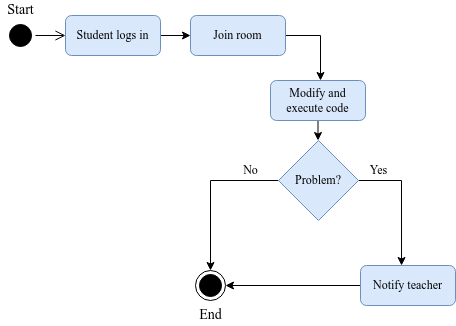

The diagram above was exported from draw.io. Its source (the exported page's mxGraphModel, read from the mxfile embedded in the PNG):
<mxGraphModel dx="868" dy="561" grid="1" gridSize="10" guides="1" tooltips="1" connect="1" arrows="1" fold="1" page="1" pageScale="1" pageWidth="850" pageHeight="1100" math="0" shadow="0">
  <root>
    <mxCell id="0" />
    <mxCell id="1" parent="0" />
    <mxCell id="L0kDqWUoMFQ3D76sdL2E-1" value="" style="ellipse;html=1;shape=startState;fillColor=#000000;strokeColor=#000000;" parent="1" vertex="1">
      <mxGeometry x="125" y="80" width="30" height="30" as="geometry" />
    </mxCell>
    <mxCell id="L0kDqWUoMFQ3D76sdL2E-2" value="" style="edgeStyle=orthogonalEdgeStyle;html=1;verticalAlign=bottom;endArrow=open;endSize=8;strokeColor=#000000;rounded=0;entryX=0;entryY=0.5;entryDx=0;entryDy=0;" parent="1" source="L0kDqWUoMFQ3D76sdL2E-1" target="L0kDqWUoMFQ3D76sdL2E-4" edge="1">
      <mxGeometry relative="1" as="geometry">
        <mxPoint x="155" y="200" as="targetPoint" />
      </mxGeometry>
    </mxCell>
    <mxCell id="L0kDqWUoMFQ3D76sdL2E-3" style="edgeStyle=orthogonalEdgeStyle;rounded=0;orthogonalLoop=1;jettySize=auto;html=1;exitX=1;exitY=0.5;exitDx=0;exitDy=0;entryX=0;entryY=0.5;entryDx=0;entryDy=0;" parent="1" source="L0kDqWUoMFQ3D76sdL2E-4" target="L0kDqWUoMFQ3D76sdL2E-9" edge="1">
      <mxGeometry relative="1" as="geometry" />
    </mxCell>
    <mxCell id="L0kDqWUoMFQ3D76sdL2E-4" value="&lt;font face=&quot;Times New Roman&quot;&gt;Student logs in&lt;/font&gt;" style="rounded=1;whiteSpace=wrap;html=1;fillColor=#dae8fc;strokeColor=#6c8ebf;" parent="1" vertex="1">
      <mxGeometry x="185" y="75" width="95" height="40" as="geometry" />
    </mxCell>
    <mxCell id="L0kDqWUoMFQ3D76sdL2E-5" value="" style="ellipse;html=1;shape=endState;fillColor=#000000;strokeColor=#000000;fontFamily=Times New Roman;" parent="1" vertex="1">
      <mxGeometry x="315" y="330" width="30" height="30" as="geometry" />
    </mxCell>
    <mxCell id="L0kDqWUoMFQ3D76sdL2E-6" value="&lt;font style=&quot;font-size: 14px&quot;&gt;Start&lt;/font&gt;" style="text;html=1;align=center;verticalAlign=middle;resizable=0;points=[];autosize=1;strokeColor=none;fillColor=none;fontFamily=Times New Roman;" parent="1" vertex="1">
      <mxGeometry x="120" y="60" width="40" height="20" as="geometry" />
    </mxCell>
    <mxCell id="L0kDqWUoMFQ3D76sdL2E-7" value="&lt;font style=&quot;font-size: 14px&quot;&gt;End&lt;/font&gt;" style="text;html=1;align=center;verticalAlign=middle;resizable=0;points=[];autosize=1;strokeColor=none;fillColor=none;fontFamily=Times New Roman;" parent="1" vertex="1">
      <mxGeometry x="310" y="365" width="40" height="20" as="geometry" />
    </mxCell>
    <mxCell id="L0kDqWUoMFQ3D76sdL2E-8" style="edgeStyle=orthogonalEdgeStyle;rounded=0;orthogonalLoop=1;jettySize=auto;html=1;exitX=1;exitY=0.5;exitDx=0;exitDy=0;entryX=0.5;entryY=0;entryDx=0;entryDy=0;" parent="1" source="L0kDqWUoMFQ3D76sdL2E-9" edge="1">
      <mxGeometry relative="1" as="geometry">
        <mxPoint x="440" y="140" as="targetPoint" />
      </mxGeometry>
    </mxCell>
    <mxCell id="L0kDqWUoMFQ3D76sdL2E-9" value="&lt;font face=&quot;Times New Roman&quot;&gt;Join room&lt;/font&gt;" style="rounded=1;whiteSpace=wrap;html=1;fillColor=#dae8fc;strokeColor=#6c8ebf;" parent="1" vertex="1">
      <mxGeometry x="310" y="75" width="95" height="40" as="geometry" />
    </mxCell>
    <mxCell id="L0kDqWUoMFQ3D76sdL2E-10" style="edgeStyle=orthogonalEdgeStyle;rounded=0;orthogonalLoop=1;jettySize=auto;html=1;exitX=0.5;exitY=1;exitDx=0;exitDy=0;entryX=0.5;entryY=0;entryDx=0;entryDy=0;" parent="1" source="L0kDqWUoMFQ3D76sdL2E-11" edge="1">
      <mxGeometry relative="1" as="geometry">
        <mxPoint x="437.5" y="200" as="targetPoint" />
      </mxGeometry>
    </mxCell>
    <mxCell id="L0kDqWUoMFQ3D76sdL2E-11" value="&lt;font face=&quot;Times New Roman&quot;&gt;Modify and execute code&lt;br&gt;&lt;/font&gt;" style="rounded=1;whiteSpace=wrap;html=1;fillColor=#dae8fc;strokeColor=#6c8ebf;" parent="1" vertex="1">
      <mxGeometry x="390" y="140" width="95" height="40" as="geometry" />
    </mxCell>
    <mxCell id="L0kDqWUoMFQ3D76sdL2E-18" style="edgeStyle=orthogonalEdgeStyle;rounded=0;orthogonalLoop=1;jettySize=auto;html=1;exitX=0;exitY=0.5;exitDx=0;exitDy=0;entryX=0.5;entryY=0;entryDx=0;entryDy=0;" parent="1" source="L0kDqWUoMFQ3D76sdL2E-16" target="L0kDqWUoMFQ3D76sdL2E-5" edge="1">
      <mxGeometry relative="1" as="geometry" />
    </mxCell>
    <mxCell id="L0kDqWUoMFQ3D76sdL2E-19" style="edgeStyle=orthogonalEdgeStyle;rounded=0;orthogonalLoop=1;jettySize=auto;html=1;exitX=1;exitY=0.5;exitDx=0;exitDy=0;entryX=0.432;entryY=0;entryDx=0;entryDy=0;entryPerimeter=0;" parent="1" source="L0kDqWUoMFQ3D76sdL2E-16" target="L0kDqWUoMFQ3D76sdL2E-17" edge="1">
      <mxGeometry relative="1" as="geometry" />
    </mxCell>
    <mxCell id="L0kDqWUoMFQ3D76sdL2E-16" value="&lt;font face=&quot;Times New Roman&quot;&gt;Problem?&lt;/font&gt;" style="rhombus;whiteSpace=wrap;html=1;fillColor=#dae8fc;strokeColor=#6c8ebf;" parent="1" vertex="1">
      <mxGeometry x="398" y="200" width="80" height="80" as="geometry" />
    </mxCell>
    <mxCell id="L0kDqWUoMFQ3D76sdL2E-20" style="edgeStyle=orthogonalEdgeStyle;rounded=0;orthogonalLoop=1;jettySize=auto;html=1;exitX=0;exitY=0.5;exitDx=0;exitDy=0;entryX=1;entryY=0.5;entryDx=0;entryDy=0;" parent="1" source="L0kDqWUoMFQ3D76sdL2E-17" target="L0kDqWUoMFQ3D76sdL2E-5" edge="1">
      <mxGeometry relative="1" as="geometry" />
    </mxCell>
    <mxCell id="L0kDqWUoMFQ3D76sdL2E-17" value="&lt;font face=&quot;Times New Roman&quot;&gt;Notify teacher&lt;br&gt;&lt;/font&gt;" style="rounded=1;whiteSpace=wrap;html=1;fillColor=#dae8fc;strokeColor=#6c8ebf;" parent="1" vertex="1">
      <mxGeometry x="480" y="325" width="95" height="40" as="geometry" />
    </mxCell>
    <mxCell id="L0kDqWUoMFQ3D76sdL2E-21" value="&lt;font face=&quot;Times New Roman&quot;&gt;Yes&lt;/font&gt;" style="text;html=1;align=center;verticalAlign=middle;resizable=0;points=[];autosize=1;strokeColor=none;fillColor=none;" parent="1" vertex="1">
      <mxGeometry x="483" y="220" width="30" height="20" as="geometry" />
    </mxCell>
    <mxCell id="L0kDqWUoMFQ3D76sdL2E-22" value="&lt;font face=&quot;Times New Roman&quot;&gt;No&lt;/font&gt;" style="text;html=1;align=center;verticalAlign=middle;resizable=0;points=[];autosize=1;strokeColor=none;fillColor=none;" parent="1" vertex="1">
      <mxGeometry x="355" y="220" width="30" height="20" as="geometry" />
    </mxCell>
  </root>
</mxGraphModel>